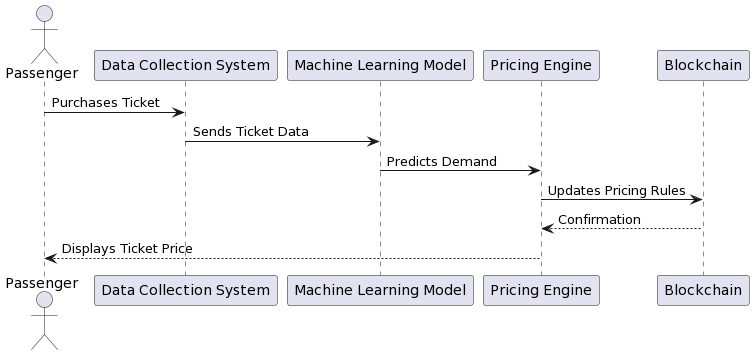

The diagram above was rendered by PlantUML. Its source (embedded in the PNG):
@startuml
actor Passenger
participant "Data Collection System" as DCS
participant "Machine Learning Model" as ML
participant "Pricing Engine" as PE
participant Blockchain

Passenger -> DCS: Purchases Ticket
DCS -> ML: Sends Ticket Data
ML -> PE: Predicts Demand
PE -> Blockchain: Updates Pricing Rules
Blockchain --> PE: Confirmation
PE --> Passenger: Displays Ticket Price
@enduml